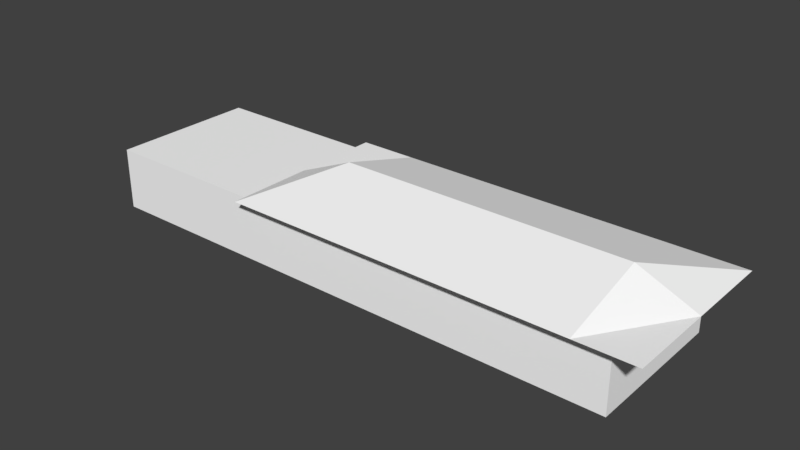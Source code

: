 # Source: RSIG_7.blend  (saved by Blender 2.79.7; exported with 4.5.12 LTS)
import bpy
from mathutils import Matrix  # noqa: F401  (used for matrix-valued properties, if any)

bpy.ops.wm.read_factory_settings(use_empty=True)
scene = bpy.context.scene
scene.name = 'Scene'

# ---- collections
col_collection_1 = bpy.data.collections.new('Collection 1'); scene.collection.children.link(col_collection_1)

# ---- materials (node trees are filled in below, after node groups)
mat_material = bpy.data.materials.new('Material')
mat_material.alpha_threshold = 0.0
mat_material.use_transparent_shadow = False
mat_material.diffuse_color = (1.0, 1.0, 1.0, 1.0)
mat_material.roughness = 0.5
mat_material.line_color = (0.0, 0.0, 0.0, 1.0)

# ---- material node trees

# ---- world
world_world = bpy.data.worlds.new('World'); scene.world = world_world
world_world.color = (0.05088, 0.05088, 0.05088)
world_world.use_sun_shadow = False
world_world.sun_shadow_jitter_overblur = 0.0

# ---- meshes
me_cube = bpy.data.meshes.new('Cube')
me_cube.from_pydata([(11.0, 3.0, -1.25), (11.0, -3.0, -1.25), (-11.0, -3.0, -1.25), (-11.0, 3.0, -1.25), (11.0, 3.0, 1.25), (11.0, -3.0, 1.25), (-11.0, -3.0, 1.25), (-11.0, 3.0, 1.25), (4.529, 3.0, -1.25), (-2.804, 3.0, -1.25), (4.529, -3.0, -1.25), (-2.804, -3.0, -1.25), (-2.804, 3.0, 1.25), (-2.804, -3.0, 1.25), (12.23, 3.555, 1.3), (12.23, -3.555, 1.3), (-4.129, 3.555, 1.3), (-4.129, -3.555, 1.3), (9.028, 3.0, 1.25), (7.056, 3.0, 1.25), (5.084, 3.0, 1.25), (3.112, 3.0, 1.25), (1.14, 3.0, 1.25), (-0.832, 3.0, 1.25), (9.028, -3.0, 1.25), (7.056, -3.0, 1.25), (5.084, -3.0, 1.25), (3.112, -3.0, 1.25), (1.14, -3.0, 1.25), (-0.832, -3.0, 1.25), (9.892, 3.555, 1.3), (7.555, 3.555, 1.3), (5.218, 3.555, 1.3), (2.882, 3.555, 1.3), (0.5448, 3.555, 1.3), (-1.792, 3.555, 1.3), (9.892, -3.555, 1.3), (7.555, -3.555, 1.3), (5.218, -3.555, 1.3), (2.882, -3.555, 1.3), (0.5447, -3.555, 1.3), (-1.792, -3.555, 1.3), (11.0, -1.609e-06, 1.25), (-11.0, 5.364e-07, 1.25), (-2.804, -1.788e-07, 1.25), (12.23, -1.788e-06, 1.3), (-4.129, 0.0, 1.3), (9.892, -1.788e-06, 2.3), (7.555, -1.431e-06, 2.3), (5.218, -1.073e-06, 2.3), (2.882, -7.153e-07, 2.3), (0.5448, -3.576e-07, 2.3), (-1.792, -3.576e-07, 2.3)], [], [(12, 7, 43, 6, 13, 44), (11, 13, 6, 2), (0, 4, 42, 5, 1), (12, 9, 3, 7), (1, 5, 24, 25, 26, 27, 28, 29, 13, 11, 10), (4, 0, 8, 9, 12, 23, 22, 21, 20, 19, 18), (42, 4, 14, 45), (52, 46, 17, 41), (24, 5, 15, 36), (44, 13, 17, 46), (23, 12, 16, 35), (4, 18, 30, 14), (18, 19, 31, 30), (19, 20, 32, 31), (20, 21, 33, 32), (21, 22, 34, 33), (22, 23, 35, 34), (13, 29, 41, 17), (29, 28, 40, 41), (28, 27, 39, 40), (27, 26, 38, 39), (26, 25, 37, 38), (25, 24, 36, 37), (45, 47, 36, 15), (47, 48, 37, 36), (2, 6, 43, 7, 3), (50, 51, 40, 39, 38, 37, 48, 49), (51, 52, 41, 40), (34, 35, 52, 51), (31, 32, 33, 34, 51, 50, 49, 48), (30, 31, 48, 47), (14, 30, 47, 45), (12, 44, 46, 16), (35, 16, 46, 52), (5, 42, 45, 15)])
_uv = me_cube.uv_layers.new(name='UVMap')
_uv.uv.foreach_set('vector', [0.1778, 0.7873, 0.1778, 0.9915, 0.1019, 0.9915, 0.026, 0.9915, 0.026, 0.7873, 0.1019, 0.7873, 0.4899, 0.5151, 0.4899, 0.7738, 0.001777, 0.7747, 0.001623, 0.5145, 0.8609, 0.2524, 0.8609, 0.5089, 0.7606, 0.5089, 0.6603, 0.5089, 0.6603, 0.2524, 0.6288, 0.2441, 0.6268, 0.001222, 0.9992, 0.0005262, 0.9998, 0.2407, 0.6541, 0.2519, 0.6541, 0.5073, 0.5607, 0.5073, 0.4673, 0.5073, 0.3738, 0.5073, 0.2804, 0.5073, 0.187, 0.5073, 0.09357, 0.5073, 0.0001552, 0.5073, 0.0001543, 0.2519, 0.3476, 0.2519, 0.001301, 0.2384, 0.000476, 0.001252, 0.2904, 0.002279, 0.6268, 0.001222, 0.6288, 0.2441, 0.5311, 0.2422, 0.4423, 0.2418, 0.3534, 0.2415, 0.2643, 0.2411, 0.1752, 0.2407, 0.08599, 0.2403, 0.941, 0.5333, 0.9809, 0.5332, 0.9883, 0.5554, 0.941, 0.5558, 0.9772, 0.6887, 0.9724, 0.7771, 0.57, 0.7771, 0.57, 0.6802, 0.9011, 0.4995, 0.9012, 0.5332, 0.8938, 0.5554, 0.8936, 0.5149, 0.9411, 0.2963, 0.9012, 0.2964, 0.8938, 0.2726, 0.9411, 0.2722, 0.981, 0.3301, 0.9809, 0.2964, 0.9883, 0.2726, 0.9885, 0.3131, 0.9809, 0.5332, 0.981, 0.4995, 0.9885, 0.5149, 0.9883, 0.5554, 0.981, 0.4995, 0.981, 0.4656, 0.9886, 0.4744, 0.9885, 0.5149, 0.981, 0.4656, 0.981, 0.4317, 0.9886, 0.4341, 0.9886, 0.4744, 0.981, 0.4317, 0.981, 0.3978, 0.9886, 0.3938, 0.9886, 0.4341, 0.981, 0.3978, 0.981, 0.3639, 0.9886, 0.3535, 0.9886, 0.3938, 0.981, 0.3639, 0.981, 0.3301, 0.9885, 0.3131, 0.9886, 0.3535, 0.9012, 0.2964, 0.9011, 0.3301, 0.8936, 0.3131, 0.8938, 0.2726, 0.9011, 0.3301, 0.9011, 0.3639, 0.8935, 0.3535, 0.8936, 0.3131, 0.9011, 0.3639, 0.9011, 0.3979, 0.8935, 0.3938, 0.8935, 0.3535, 0.9011, 0.3979, 0.9011, 0.4318, 0.8935, 0.4341, 0.8935, 0.3938, 0.9011, 0.4318, 0.9011, 0.4657, 0.8935, 0.4744, 0.8935, 0.4341, 0.9011, 0.4657, 0.9011, 0.4995, 0.8936, 0.5149, 0.8935, 0.4744, 0.9851, 0.7802, 0.8153, 0.7796, 0.7686, 0.5866, 0.9856, 0.5887, 0.8153, 0.7796, 0.5869, 0.7773, 0.5515, 0.5844, 0.7686, 0.5866, 0.8606, 0.2523, 0.8606, 0.5074, 0.7612, 0.5074, 0.6619, 0.5074, 0.6619, 0.2523, 0.7077, 0.7756, 0.5668, 0.7756, 0.5656, 0.5826, 0.6995, 0.5826, 0.8333, 0.5826, 0.9672, 0.5826, 0.9894, 0.7756, 0.8485, 0.7756, 0.9772, 0.5814, 0.9772, 0.6887, 0.57, 0.6802, 0.57, 0.5833, 0.5685, 0.5799, 0.7749, 0.5799, 0.793, 0.7735, 0.5644, 0.7735, 0.6031, 0.5798, 0.7305, 0.5798, 0.8579, 0.5798, 0.9852, 0.5798, 0.9833, 0.7757, 0.8453, 0.7757, 0.7074, 0.7757, 0.5695, 0.7757, 0.75, 0.5806, 0.9287, 0.5806, 0.8991, 0.7737, 0.7112, 0.7737, 0.5713, 0.5806, 0.75, 0.5806, 0.7112, 0.7737, 0.5713, 0.7748, 0.9809, 0.2964, 0.9411, 0.2963, 0.9411, 0.2722, 0.9883, 0.2726, 0.7749, 0.5799, 0.9814, 0.5799, 0.9814, 0.7758, 0.793, 0.7735, 0.9012, 0.5332, 0.941, 0.5333, 0.941, 0.5558, 0.8938, 0.5554])
me_cube.materials.append(mat_material)
me_cube.use_remesh_preserve_volume = False
me_cube.use_remesh_preserve_attributes = False
me_cube.use_mirror_vertex_groups = False
me_cube.update()

# ---- objects
ob_1_800_geb = bpy.data.objects.new('1_800_Geb', me_cube)

# ---- transforms, parenting, visibility, modifiers, constraints
ob_1_800_geb.location = (0.0, 0.0, 1.25)
ob_1_800_geb.lock_rotations_4d = False
ob_1_800_geb.empty_display_type = 'ARROWS'
ob_1_800_geb.lineart.crease_threshold = 0.0

# ---- collection membership
col_collection_1.objects.link(ob_1_800_geb)

# ---- scene / render settings (as saved in the file)
scene.frame_start = 1; scene.frame_end = 250; scene.frame_set(1)
scene.render.engine = 'BLENDER_EEVEE_NEXT'
scene.render.resolution_percentage = 50
scene.render.dither_intensity = 0.0
scene.cycles.use_denoising = False
scene.cycles.samples = 128
scene.cycles.sampling_pattern = 'TABULATED_SOBOL'
scene.cycles.use_adaptive_sampling = False
scene.cycles.use_light_tree = False
scene.view_settings.view_transform = 'Standard'
bpy.context.view_layer.update()

# ---- added for rendering (the .blend has no active camera and no usable light): camera, sun
cam_auto = bpy.data.cameras.new('AutoCamera')
cam_auto.lens = 50.0
cam_auto.sensor_width = 36.0
cam_auto.clip_end = 1000.0
ob_auto_camera = bpy.data.objects.new('AutoCamera', cam_auto)
scene.collection.objects.link(ob_auto_camera)
ob_auto_camera.location = (23.329, -27.2576, 19.9467)
ob_auto_camera.rotation_euler = (1.09748, -7.21219e-08, 0.694738)
scene.camera = ob_auto_camera
light_auto_sun = bpy.data.lights.new('AutoSun', 'SUN')
light_auto_sun.energy = 3.0
light_auto_sun.angle = 0.0523599
ob_auto_sun = bpy.data.objects.new('AutoSun', light_auto_sun)
scene.collection.objects.link(ob_auto_sun)
ob_auto_sun.rotation_euler = (0.872665, 0.174533, 0.523599)
bpy.context.view_layer.update()
